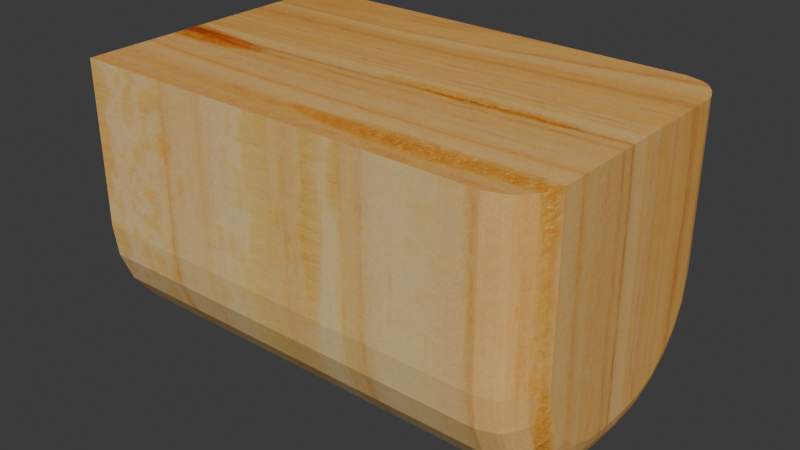 # Source: step.blend  (saved by Blender 4.3.34; exported with 4.5.12 LTS)
import bpy
from mathutils import Matrix  # noqa: F401  (used for matrix-valued properties, if any)

bpy.ops.wm.read_factory_settings(use_empty=True)
scene = bpy.context.scene
scene.name = 'Scene'

# ---- collections
col_collection = bpy.data.collections.new('Collection'); scene.collection.children.link(col_collection)

# ---- images (referenced by path relative to the original .blend; pixels are not part of the script)
import os
ASSET_DIR = os.environ.get("B2B_ASSET_DIR", "")  # directory of the original .blend (textures are referenced by path, not embedded)
HERE = os.path.dirname(os.path.abspath(__file__))  # packed textures are extracted next to this script under _unpacked/

def load_image(name, relpath, width, height, colorspace="sRGB"):
    """Load a texture the original file referenced (path relative to the .blend, or extracted next to this script)."""
    p = next((c for c in (os.path.join(HERE, relpath), os.path.join(ASSET_DIR, relpath)) if relpath and os.path.exists(c)), "")
    if p:
        img = bpy.data.images.load(p, check_existing=True)
        img.name = name
    else:  # same state as the original file: an image datablock whose file is absent (Cycles renders it pink)
        img = bpy.data.images.new(name, width, height)
        img.source = "FILE"
        img.filepath = "//" + (relpath or name)
    img.colorspace_settings.name = colorspace
    return img
img_1672905077_grizly_club_p_tekstura_dosok_dlya_blendera_4_jpg = load_image('1672905077_grizly-club-p-tekstura-dosok-dlya-blendera-4.jpg', '_unpacked/1672905077_grizly-club-p-tekstura-dosok-dlya-blendera-4.29715863.jpg', 2048, 1365, 'sRGB')

# ---- materials (node trees are filled in below, after node groups)
mat_material_001 = bpy.data.materials.new('Material.001')

# ---- material node trees
mat_material_001.use_nodes = True; mat_material_001.node_tree.nodes.clear()
_N = mat_material_001.node_tree.nodes; _L = mat_material_001.node_tree.links
n0 = _N.new('ShaderNodeBsdfPrincipled'); n0.name = 'Principled BSDF'; n0.location = (10, 300)
n1 = _N.new('ShaderNodeOutputMaterial'); n1.name = 'Material Output'; n1.location = (300, 300)
n2 = _N.new('ShaderNodeTexImage'); n2.name = 'Image Texture'; n2.location = (-298, 243)
n2.image = img_1672905077_grizly_club_p_tekstura_dosok_dlya_blendera_4_jpg
n3 = _N.new('ShaderNodeTexCoord'); n3.name = 'Texture Coordinate'; n3.location = (-673, 237)
n4 = _N.new('ShaderNodeMapping'); n4.name = 'Mapping'; n4.location = (-470, 248)
_L.new(n0.outputs[0], n1.inputs[0])
_L.new(n3.outputs[2], n4.inputs[0])
_L.new(n4.outputs[0], n2.inputs[0])
_L.new(n2.outputs[0], n0.inputs[0])
n1.is_active_output = True

# ---- world
world_world = bpy.data.worlds.new('World'); scene.world = world_world
world_world.use_nodes = True; world_world.node_tree.nodes.clear()
_N = world_world.node_tree.nodes; _L = world_world.node_tree.links
n0 = _N.new('ShaderNodeOutputWorld'); n0.name = 'World Output'; n0.location = (300, 300)
n1 = _N.new('ShaderNodeBackground'); n1.name = 'Background'; n1.location = (10, 300)
n1.inputs[0].default_value = (0.05088, 0.05088, 0.05088, 1.0)
_L.new(n1.outputs[0], n0.inputs[0])
n0.is_active_output = True
world_world.color = (0.05088, 0.05088, 0.05088)
world_world.sun_shadow_jitter_overblur = 0.0

# ---- meshes
me_cube_001 = bpy.data.meshes.new('Cube.001')
me_cube_001.from_pydata([(-1.0, -1.0, 1.0), (-1.0, 1.0, 1.0), (-1.0, -0.1301, -1.0), (-1.0, -1.0, -0.1301), (-1.0, -0.3552, -0.9704), (-1.0, -0.565, -0.8835), (-1.0, -0.7452, -0.7452), (-1.0, -0.8835, -0.565), (-1.0, -0.9704, -0.3552), (-1.0, 1.0, -0.1301), (-1.0, 0.1301, -1.0), (-1.0, 0.9704, -0.3552), (-1.0, 0.8835, -0.565), (-1.0, 0.7452, -0.7452), (-1.0, 0.565, -0.8835), (-1.0, 0.3552, -0.9704), (1.884, -1.0, 1.0), (2.163, -0.7218, 1.0), (2.163, 0.7218, 1.0), (1.884, 1.0, 1.0), (2.163, -0.7218, -0.1118), (1.884, -1.0, -0.1301), (2.163, -0.1118, -0.7218), (1.884, -0.1301, -1.0), (2.163, -0.6993, -0.2826), (1.884, -0.9704, -0.3552), (2.163, -0.6404, -0.4247), (1.884, -0.8835, -0.565), (2.163, -0.5468, -0.5468), (1.884, -0.7452, -0.7452), (2.163, -0.4247, -0.6404), (1.884, -0.565, -0.8835), (2.163, -0.2826, -0.6993), (1.884, -0.3552, -0.9704), (2.163, 0.1118, -0.7218), (1.884, 0.1301, -1.0), (2.163, 0.7218, -0.1118), (1.884, 1.0, -0.1301), (2.163, 0.2826, -0.6993), (1.884, 0.3552, -0.9704), (2.163, 0.4247, -0.6404), (1.884, 0.565, -0.8835), (2.163, 0.5468, -0.5468), (1.884, 0.7452, -0.7452), (2.163, 0.6404, -0.4247), (1.884, 0.8835, -0.565), (2.163, 0.6993, -0.2826), (1.884, 0.9704, -0.3552), (2.072, -0.9138, 1.0), (2.145, -0.7887, 1.0), (2.115, -0.8552, 1.0), (2.145, 0.7887, 1.0), (2.072, 0.9138, 1.0), (2.115, 0.8552, 1.0), (2.145, -0.7887, -0.1162), (2.072, -0.9138, -0.1244), (2.115, -0.8552, -0.1206), (2.072, -0.1244, -0.9138), (2.145, -0.1162, -0.7887), (2.115, -0.1206, -0.8552), (2.145, -0.7645, -0.3001), (2.072, -0.8863, -0.3327), (2.115, -0.8293, -0.3174), (2.145, -0.6989, -0.4585), (2.072, -0.8081, -0.5215), (2.115, -0.757, -0.492), (2.145, -0.5945, -0.5945), (2.072, -0.6837, -0.6837), (2.115, -0.6419, -0.6419), (2.145, -0.4585, -0.6989), (2.072, -0.5215, -0.8081), (2.115, -0.492, -0.757), (2.145, -0.3001, -0.7645), (2.072, -0.3327, -0.8863), (2.115, -0.3174, -0.8293), (2.145, 0.1162, -0.7887), (2.072, 0.1244, -0.9138), (2.115, 0.1206, -0.8552), (2.072, 0.9138, -0.1244), (2.145, 0.7887, -0.1162), (2.115, 0.8552, -0.1206), (2.072, 0.3327, -0.8863), (2.145, 0.3001, -0.7645), (2.115, 0.3174, -0.8293), (2.072, 0.5215, -0.8081), (2.145, 0.4585, -0.6989), (2.115, 0.492, -0.757), (2.072, 0.6837, -0.6837), (2.145, 0.5945, -0.5945), (2.115, 0.6419, -0.6419), (2.072, 0.8081, -0.5215), (2.145, 0.6989, -0.4585), (2.115, 0.757, -0.492), (2.072, 0.8863, -0.3327), (2.145, 0.7645, -0.3001), (2.115, 0.8293, -0.3174), (1.99, -0.9718, 1.0), (2.048, -0.938, 1.0), (2.021, -0.9581, 1.0), (2.048, 0.938, 1.0), (1.99, 0.9718, 1.0), (2.021, 0.9581, 1.0), (2.048, -0.938, -0.126), (1.99, -0.9718, -0.1282), (2.021, -0.9581, -0.1273), (1.99, -0.1282, -0.9718), (2.048, -0.126, -0.938), (2.021, -0.1273, -0.9581), (2.048, -0.91, -0.339), (1.99, -0.9429, -0.3479), (2.021, -0.9296, -0.3443), (2.048, -0.8293, -0.5338), (1.99, -0.8588, -0.5508), (2.021, -0.8469, -0.5439), (2.048, -0.701, -0.701), (1.99, -0.7251, -0.7251), (2.021, -0.7153, -0.7153), (2.048, -0.5338, -0.8293), (1.99, -0.5508, -0.8588), (2.021, -0.5439, -0.8469), (2.048, -0.339, -0.91), (1.99, -0.3479, -0.9429), (2.021, -0.3443, -0.9296), (2.048, 0.126, -0.938), (1.99, 0.1282, -0.9718), (2.021, 0.1273, -0.9581), (1.99, 0.9718, -0.1282), (2.048, 0.938, -0.126), (2.021, 0.9581, -0.1273), (1.99, 0.3479, -0.9429), (2.048, 0.339, -0.91), (2.021, 0.3443, -0.9296), (1.99, 0.5508, -0.8588), (2.048, 0.5338, -0.8293), (2.021, 0.5439, -0.8469), (1.99, 0.7251, -0.7251), (2.048, 0.701, -0.701), (2.021, 0.7153, -0.7153), (1.99, 0.8588, -0.5508), (2.048, 0.8293, -0.5338), (2.021, 0.8469, -0.5439), (1.99, 0.9429, -0.3479), (2.048, 0.91, -0.339), (2.021, 0.9296, -0.3443)], [], [(34, 38, 40, 42, 44, 46, 36, 18, 17, 20, 24, 26, 28, 30, 32, 22), (9, 1, 19, 37), (8, 25, 21, 3), (2, 4, 5, 6, 7, 8, 3, 0, 1, 9, 11, 12, 13, 14, 15, 10), (21, 16, 0, 3), (47, 11, 9, 37), (41, 14, 13, 43), (43, 13, 12, 45), (45, 12, 11, 47), (39, 15, 14, 41), (7, 27, 25, 8), (35, 10, 15, 39), (4, 33, 31, 5), (5, 31, 29, 6), (6, 29, 27, 7), (10, 35, 23, 2), (2, 23, 33, 4), (126, 141, 47, 37), (36, 46, 94, 79), (81, 76, 123, 130), (135, 132, 41, 43), (42, 40, 85, 88), (84, 81, 130, 133), (138, 135, 43, 45), (44, 42, 88, 91), (87, 84, 133, 136), (141, 138, 45, 47), (46, 44, 91, 94), (90, 87, 136, 139), (93, 90, 139, 142), (132, 129, 39, 41), (40, 38, 82, 85), (78, 93, 142, 127), (112, 109, 25, 27), (57, 73, 120, 106), (124, 105, 23, 35), (129, 124, 35, 39), (38, 34, 75, 82), (73, 70, 117, 120), (121, 118, 31, 33), (32, 30, 69, 72), (70, 67, 114, 117), (118, 115, 29, 31), (30, 28, 66, 69), (67, 64, 111, 114), (115, 112, 27, 29), (28, 26, 63, 66), (64, 61, 108, 111), (105, 121, 33, 23), (34, 22, 58, 75), (61, 55, 102, 108), (22, 32, 72, 58), (26, 24, 60, 63), (76, 57, 106, 123), (100, 126, 37, 19), (18, 36, 79, 51), (18, 51, 53, 52, 99, 101, 100, 19, 1, 0, 16, 96, 98, 97, 48, 50, 49, 17), (109, 103, 21, 25), (24, 20, 54, 60), (52, 78, 127, 99), (20, 17, 49, 54), (76, 81, 83, 77), (77, 83, 82, 75), (81, 84, 86, 83), (83, 86, 85, 82), (84, 87, 89, 86), (86, 89, 88, 85), (87, 90, 92, 89), (89, 92, 91, 88), (90, 93, 95, 92), (92, 95, 94, 91), (93, 78, 80, 95), (95, 80, 79, 94), (73, 57, 59, 74), (74, 59, 58, 72), (70, 73, 74, 71), (71, 74, 72, 69), (67, 70, 71, 68), (68, 71, 69, 66), (64, 67, 68, 65), (65, 68, 66, 63), (61, 64, 65, 62), (62, 65, 63, 60), (55, 61, 62, 56), (56, 62, 60, 54), (57, 76, 77, 59), (59, 77, 75, 58), (48, 55, 56, 50), (50, 56, 54, 49), (78, 52, 53, 80), (80, 53, 51, 79), (55, 48, 97, 102), (124, 129, 131, 125), (125, 131, 130, 123), (129, 132, 134, 131), (131, 134, 133, 130), (132, 135, 137, 134), (134, 137, 136, 133), (135, 138, 140, 137), (137, 140, 139, 136), (138, 141, 143, 140), (140, 143, 142, 139), (141, 126, 128, 143), (143, 128, 127, 142), (121, 105, 107, 122), (122, 107, 106, 120), (118, 121, 122, 119), (119, 122, 120, 117), (115, 118, 119, 116), (116, 119, 117, 114), (112, 115, 116, 113), (113, 116, 114, 111), (109, 112, 113, 110), (110, 113, 111, 108), (103, 109, 110, 104), (104, 110, 108, 102), (105, 124, 125, 107), (107, 125, 123, 106), (96, 103, 104, 98), (98, 104, 102, 97), (126, 100, 101, 128), (128, 101, 99, 127), (103, 96, 16, 21)])
_uv = me_cube_001.uv_layers.new(name='UVMap')
_uv.uv.foreach_set('vector', [0.4098, 0.611, 0.4126, 0.5897, 0.4199, 0.5719, 0.4317, 0.5567, 0.4469, 0.5449, 0.4647, 0.5376, 0.486, 0.5348, 0.625, 0.5348, 0.625, 0.7152, 0.486, 0.7152, 0.4647, 0.7124, 0.4469, 0.7051, 0.4317, 0.6933, 0.4199, 0.6781, 0.4126, 0.6603, 0.4098, 0.639, 0.4837, 0.25, 0.625, 0.25, 0.625, 0.478, 0.4837, 0.478, 0.4556, 1.0, 0.4556, 0.772, 0.4837, 0.772, 0.4837, 1.0, 0.375, 0.1087, 0.3787, 0.0806, 0.3896, 0.05437, 0.4068, 0.03185, 0.4294, 0.01457, 0.4556, 0.003705, 0.4837, 0.0, 0.625, 0.0, 0.625, 0.25, 0.4837, 0.25, 0.4556, 0.2463, 0.4294, 0.2354, 0.4068, 0.2182, 0.3896, 0.1956, 0.3787, 0.1694, 0.375, 0.1413, 0.4837, 0.772, 0.625, 0.772, 0.625, 1.0, 0.4837, 1.0, 0.4556, 0.478, 0.4556, 0.25, 0.4837, 0.25, 0.4837, 0.478, 0.353, 0.5544, 0.125, 0.5544, 0.125, 0.5, 0.353, 0.5, 0.375, 0.478, 0.375, 0.25, 0.4294, 0.25, 0.4294, 0.478, 0.4294, 0.478, 0.4294, 0.25, 0.4556, 0.25, 0.4556, 0.478, 0.353, 0.5806, 0.125, 0.5806, 0.125, 0.5544, 0.353, 0.5544, 0.4294, 1.0, 0.4294, 0.772, 0.4556, 0.772, 0.4556, 1.0, 0.353, 0.6087, 0.125, 0.6087, 0.125, 0.5806, 0.353, 0.5806, 0.125, 0.6694, 0.353, 0.6694, 0.353, 0.6956, 0.125, 0.6956, 0.125, 0.6956, 0.353, 0.6956, 0.353, 0.75, 0.125, 0.75, 0.375, 1.0, 0.375, 0.772, 0.4294, 0.772, 0.4294, 1.0, 0.125, 0.6087, 0.353, 0.6087, 0.353, 0.6413, 0.125, 0.6413, 0.125, 0.6413, 0.353, 0.6413, 0.353, 0.6694, 0.125, 0.6694, 0.4835, 0.4863, 0.4561, 0.4863, 0.4556, 0.478, 0.4837, 0.478, 0.486, 0.5348, 0.4647, 0.5376, 0.4614, 0.5212, 0.4844, 0.5181, 0.3693, 0.582, 0.3693, 0.608, 0.3667, 0.6082, 0.3667, 0.5816, 0.3613, 0.5009, 0.3613, 0.5535, 0.353, 0.5544, 0.353, 0.5, 0.4317, 0.5567, 0.4199, 0.5719, 0.406, 0.5626, 0.4191, 0.5456, 0.3693, 0.5557, 0.3693, 0.5793, 0.3667, 0.5797, 0.3667, 0.5553, 0.4285, 0.4863, 0.3759, 0.4863, 0.375, 0.478, 0.4294, 0.478, 0.4469, 0.5449, 0.4317, 0.5567, 0.4206, 0.5441, 0.4376, 0.531, 0.3693, 0.5027, 0.3693, 0.5517, 0.3667, 0.5524, 0.3667, 0.502, 0.4552, 0.4863, 0.4298, 0.4863, 0.4294, 0.478, 0.4556, 0.478, 0.4647, 0.5376, 0.4469, 0.5449, 0.4395, 0.5299, 0.4593, 0.5217, 0.4267, 0.4943, 0.3777, 0.4943, 0.377, 0.4917, 0.4274, 0.4917, 0.4543, 0.4943, 0.4307, 0.4943, 0.4303, 0.4917, 0.4547, 0.4917, 0.3613, 0.5548, 0.3613, 0.5802, 0.353, 0.5806, 0.353, 0.5544, 0.4199, 0.5719, 0.4126, 0.5897, 0.3967, 0.5843, 0.4049, 0.5645, 0.483, 0.4943, 0.457, 0.4943, 0.4566, 0.4917, 0.4832, 0.4917, 0.4298, 0.7637, 0.4552, 0.7637, 0.4556, 0.772, 0.4294, 0.772, 0.3693, 0.642, 0.3693, 0.668, 0.3667, 0.6684, 0.3667, 0.6418, 0.3613, 0.609, 0.3613, 0.641, 0.353, 0.6413, 0.353, 0.6087, 0.3613, 0.5811, 0.3613, 0.6085, 0.353, 0.6087, 0.353, 0.5806, 0.4126, 0.5897, 0.4098, 0.611, 0.3931, 0.6094, 0.3962, 0.5864, 0.3693, 0.6707, 0.3693, 0.6943, 0.3667, 0.6947, 0.3667, 0.6703, 0.3613, 0.6698, 0.3613, 0.6952, 0.353, 0.6956, 0.353, 0.6694, 0.4126, 0.6603, 0.4199, 0.6781, 0.4049, 0.6855, 0.3967, 0.6657, 0.3693, 0.6983, 0.3693, 0.7473, 0.3667, 0.748, 0.3667, 0.6976, 0.3613, 0.6965, 0.3613, 0.7491, 0.353, 0.75, 0.353, 0.6956, 0.4199, 0.6781, 0.4317, 0.6933, 0.4191, 0.7044, 0.406, 0.6874, 0.3777, 0.7557, 0.4267, 0.7557, 0.4274, 0.7583, 0.377, 0.7583, 0.3759, 0.7637, 0.4285, 0.7637, 0.4294, 0.772, 0.375, 0.772, 0.4317, 0.6933, 0.4469, 0.7051, 0.4376, 0.719, 0.4206, 0.7059, 0.4307, 0.7557, 0.4543, 0.7557, 0.4547, 0.7583, 0.4303, 0.7583, 0.3613, 0.6415, 0.3613, 0.6689, 0.353, 0.6694, 0.353, 0.6413, 0.4098, 0.611, 0.4098, 0.639, 0.4014, 0.6395, 0.4014, 0.6105, 0.457, 0.7557, 0.483, 0.7557, 0.4832, 0.7583, 0.4566, 0.7583, 0.4098, 0.639, 0.4126, 0.6603, 0.3962, 0.6636, 0.3931, 0.6406, 0.4469, 0.7051, 0.4647, 0.7124, 0.4593, 0.7283, 0.4395, 0.7201, 0.3777, 0.6094, 0.3777, 0.6406, 0.3709, 0.6408, 0.3709, 0.6092, 0.625, 0.4863, 0.484, 0.4863, 0.4837, 0.478, 0.625, 0.478, 0.625, 0.5348, 0.486, 0.5348, 0.4855, 0.5264, 0.625, 0.5264, 0.625, 0.5348, 0.6264, 0.5264, 0.6287, 0.5181, 0.6321, 0.5108, 0.634, 0.5077, 0.6362, 0.5052, 0.6387, 0.5035, 0.647, 0.5, 0.875, 0.5, 0.875, 0.75, 0.647, 0.75, 0.6387, 0.7465, 0.6362, 0.7448, 0.634, 0.7423, 0.6321, 0.7392, 0.6287, 0.7319, 0.6264, 0.7236, 0.625, 0.7152, 0.4561, 0.7637, 0.4835, 0.7637, 0.4837, 0.772, 0.4556, 0.772, 0.4647, 0.7124, 0.486, 0.7152, 0.4844, 0.7319, 0.4614, 0.7288, 0.625, 0.5027, 0.4844, 0.5027, 0.4842, 0.4959, 0.625, 0.4959, 0.486, 0.7152, 0.625, 0.7152, 0.625, 0.7236, 0.4855, 0.7236, 0.3693, 0.608, 0.3693, 0.582, 0.375, 0.583, 0.375, 0.6076, 0.3752, 0.6076, 0.3784, 0.583, 0.3962, 0.5864, 0.3931, 0.6094, 0.3693, 0.5793, 0.3693, 0.5557, 0.375, 0.5566, 0.375, 0.5784, 0.3796, 0.5784, 0.3887, 0.5566, 0.4049, 0.5645, 0.3967, 0.5843, 0.3693, 0.5517, 0.3693, 0.5027, 0.375, 0.5046, 0.375, 0.5498, 0.391, 0.5525, 0.4054, 0.5337, 0.4191, 0.5456, 0.406, 0.5626, 0.3777, 0.4943, 0.4267, 0.4943, 0.4248, 0.5, 0.3796, 0.5, 0.4087, 0.5304, 0.4275, 0.516, 0.4376, 0.531, 0.4206, 0.5441, 0.4307, 0.4943, 0.4543, 0.4943, 0.4534, 0.5, 0.4316, 0.5, 0.4316, 0.5137, 0.4534, 0.5046, 0.4593, 0.5217, 0.4395, 0.5299, 0.457, 0.4943, 0.483, 0.4943, 0.4826, 0.5, 0.458, 0.5, 0.458, 0.5034, 0.4826, 0.5002, 0.4844, 0.5181, 0.4614, 0.5212, 0.3693, 0.668, 0.3693, 0.642, 0.375, 0.6424, 0.375, 0.667, 0.3784, 0.667, 0.3752, 0.6424, 0.3931, 0.6406, 0.3962, 0.6636, 0.3693, 0.6943, 0.3693, 0.6707, 0.375, 0.6716, 0.375, 0.6934, 0.3887, 0.6934, 0.3796, 0.6716, 0.3967, 0.6657, 0.4049, 0.6855, 0.3693, 0.7473, 0.3693, 0.6983, 0.375, 0.7002, 0.375, 0.7454, 0.4054, 0.7163, 0.391, 0.6975, 0.406, 0.6874, 0.4191, 0.7044, 0.4267, 0.7557, 0.3777, 0.7557, 0.3796, 0.75, 0.4248, 0.75, 0.4275, 0.734, 0.4087, 0.7196, 0.4206, 0.7059, 0.4376, 0.719, 0.4543, 0.7557, 0.4307, 0.7557, 0.4316, 0.75, 0.4534, 0.75, 0.4534, 0.7454, 0.4316, 0.7363, 0.4395, 0.7201, 0.4593, 0.7283, 0.483, 0.7557, 0.457, 0.7557, 0.458, 0.75, 0.4826, 0.75, 0.4826, 0.7498, 0.458, 0.7466, 0.4614, 0.7288, 0.4844, 0.7319, 0.3777, 0.6406, 0.3777, 0.6094, 0.3924, 0.6099, 0.3924, 0.6401, 0.3924, 0.6401, 0.3924, 0.6099, 0.4014, 0.6105, 0.4014, 0.6395, 0.625, 0.7473, 0.4844, 0.7473, 0.4849, 0.7326, 0.625, 0.7326, 0.625, 0.7326, 0.4849, 0.7326, 0.4855, 0.7236, 0.625, 0.7236, 0.4844, 0.5027, 0.625, 0.5027, 0.625, 0.5174, 0.4849, 0.5174, 0.4849, 0.5174, 0.625, 0.5174, 0.625, 0.5264, 0.4855, 0.5264, 0.4844, 0.7473, 0.625, 0.7473, 0.625, 0.7541, 0.4842, 0.7541, 0.3613, 0.6085, 0.3613, 0.5811, 0.364, 0.5806, 0.364, 0.6084, 0.364, 0.6084, 0.364, 0.5806, 0.3667, 0.5816, 0.3667, 0.6082, 0.3613, 0.5802, 0.3613, 0.5548, 0.364, 0.555, 0.364, 0.5806, 0.364, 0.5806, 0.364, 0.555, 0.3667, 0.5553, 0.3667, 0.5797, 0.3613, 0.5535, 0.3613, 0.5009, 0.364, 0.5013, 0.364, 0.5531, 0.364, 0.5531, 0.364, 0.5013, 0.3667, 0.502, 0.3667, 0.5524, 0.3759, 0.4863, 0.4285, 0.4863, 0.4281, 0.489, 0.3763, 0.489, 0.3763, 0.489, 0.4281, 0.489, 0.4274, 0.4917, 0.377, 0.4917, 0.4298, 0.4863, 0.4552, 0.4863, 0.4556, 0.489, 0.43, 0.489, 0.43, 0.489, 0.4556, 0.489, 0.4547, 0.4917, 0.4303, 0.4917, 0.4561, 0.4863, 0.4835, 0.4863, 0.4834, 0.489, 0.4556, 0.489, 0.4556, 0.489, 0.4834, 0.489, 0.4832, 0.4917, 0.4566, 0.4917, 0.3613, 0.6689, 0.3613, 0.6415, 0.364, 0.6416, 0.364, 0.6694, 0.364, 0.6694, 0.364, 0.6416, 0.3667, 0.6418, 0.3667, 0.6684, 0.3613, 0.6952, 0.3613, 0.6698, 0.364, 0.6694, 0.364, 0.695, 0.364, 0.695, 0.364, 0.6694, 0.3667, 0.6703, 0.3667, 0.6947, 0.3613, 0.7491, 0.3613, 0.6965, 0.364, 0.6969, 0.364, 0.7487, 0.364, 0.7487, 0.364, 0.6969, 0.3667, 0.6976, 0.3667, 0.748, 0.4285, 0.7637, 0.3759, 0.7637, 0.3763, 0.761, 0.4281, 0.761, 0.4281, 0.761, 0.3763, 0.761, 0.377, 0.7583, 0.4274, 0.7583, 0.4552, 0.7637, 0.4298, 0.7637, 0.43, 0.761, 0.4556, 0.761, 0.4556, 0.761, 0.43, 0.761, 0.4303, 0.7583, 0.4547, 0.7583, 0.4835, 0.7637, 0.4561, 0.7637, 0.4556, 0.761, 0.4834, 0.761, 0.4834, 0.761, 0.4556, 0.761, 0.4566, 0.7583, 0.4832, 0.7583, 0.3613, 0.641, 0.3613, 0.609, 0.364, 0.6091, 0.364, 0.6409, 0.364, 0.6409, 0.364, 0.6091, 0.3709, 0.6092, 0.3709, 0.6408, 0.625, 0.7637, 0.484, 0.7637, 0.4841, 0.761, 0.625, 0.761, 0.625, 0.761, 0.4841, 0.761, 0.4842, 0.7541, 0.625, 0.7541, 0.484, 0.4863, 0.625, 0.4863, 0.625, 0.489, 0.4841, 0.489, 0.4841, 0.489, 0.625, 0.489, 0.625, 0.4959, 0.4842, 0.4959, 0.484, 0.7637, 0.625, 0.7637, 0.625, 0.772, 0.4837, 0.772])
me_cube_001.materials.append(mat_material_001)
me_cube_001.update()

# ---- objects
ob_cube = bpy.data.objects.new('Cube', me_cube_001)

# ---- transforms, parenting, visibility, modifiers, constraints
ob_cube.location = (0.0, 0.0, 0.0)

# ---- collection membership
col_collection.objects.link(ob_cube)

# ---- scene / render settings (as saved in the file)
scene.frame_start = 1; scene.frame_end = 250; scene.frame_set(1)
scene.render.engine = 'BLENDER_EEVEE_NEXT'
bpy.context.view_layer.update()

# ---- added for rendering (the .blend has no active camera and no usable light): camera, sun
cam_auto = bpy.data.cameras.new('AutoCamera')
cam_auto.lens = 50.0
cam_auto.sensor_width = 36.0
cam_auto.clip_end = 1000.0
ob_auto_camera = bpy.data.objects.new('AutoCamera', cam_auto)
scene.collection.objects.link(ob_auto_camera)
ob_auto_camera.location = (4.50687, -4.71071, 3.14047)
ob_auto_camera.rotation_euler = (1.09748, -7.21219e-08, 0.694738)
scene.camera = ob_auto_camera
light_auto_sun = bpy.data.lights.new('AutoSun', 'SUN')
light_auto_sun.energy = 3.0
light_auto_sun.angle = 0.0523599
ob_auto_sun = bpy.data.objects.new('AutoSun', light_auto_sun)
scene.collection.objects.link(ob_auto_sun)
ob_auto_sun.rotation_euler = (0.872665, 0.174533, 0.523599)
bpy.context.view_layer.update()
